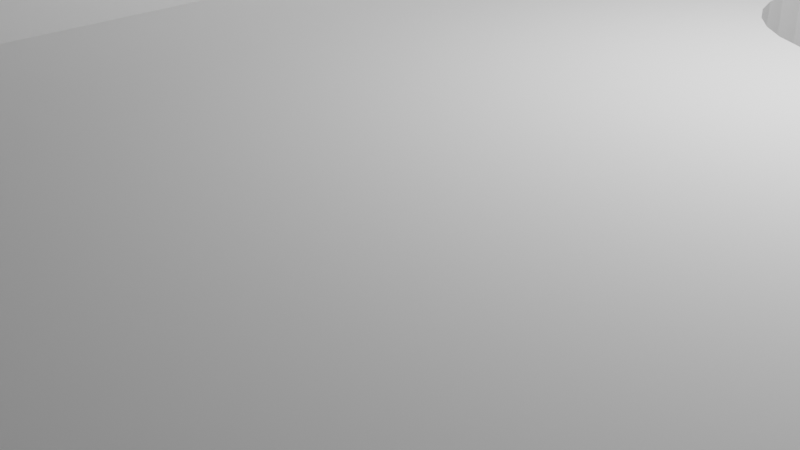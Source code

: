 # Source: Z_Motor_Mount_bottom.blend  (saved by Blender 2.80.75; exported with 4.5.12 LTS)
import bpy
from mathutils import Matrix  # noqa: F401  (used for matrix-valued properties, if any)

bpy.ops.wm.read_factory_settings(use_empty=True)
scene = bpy.context.scene
scene.name = 'Scene'

# ---- collections
col_collection = bpy.data.collections.new('Collection'); scene.collection.children.link(col_collection)

# ---- world
world_world = bpy.data.worlds.new('World'); scene.world = world_world
world_world.use_nodes = True; world_world.node_tree.nodes.clear()
_N = world_world.node_tree.nodes; _L = world_world.node_tree.links
n0 = _N.new('ShaderNodeOutputWorld'); n0.name = 'World Output'; n0.location = (300, 300)
n1 = _N.new('ShaderNodeBackground'); n1.name = 'Background'; n1.location = (10, 300)
n1.inputs[0].default_value = (0.05088, 0.05088, 0.05088, 1.0)
_L.new(n1.outputs[0], n0.inputs[0])
n0.is_active_output = True
world_world.color = (0.05088, 0.05088, 0.05088)
world_world.use_sun_shadow = False
world_world.sun_shadow_jitter_overblur = 0.0

# ---- cameras
cam_camera = bpy.data.cameras.new('Camera')
cam_camera.clip_end = 100.0
cam_camera.ortho_scale = 7.314

# ---- lights
light_light = bpy.data.lights.new('Light', 'POINT')
light_light.transmission_factor = 0.0
light_light.energy = 1000.0
light_light.shadow_soft_size = 0.1
light_light.shadow_maximum_resolution = 0.006
light_light.use_absolute_resolution = True

# ---- meshes
me_z_motor_top_mount_002 = bpy.data.meshes.new('Z Motor Top Mount.002')
me_z_motor_top_mount_002.from_pydata([(-1.429, 2.188, -30.16), (-13.67, 5.054, -30.16), (-4.511, 5.054, -25.3), (-13.67, 5.054, -25.3), (-1.429, 2.188, -25.3), (-1.429, -15.45, -30.16), (-13.67, -15.45, -30.16), (-4.511, -15.45, -25.3), (-1.429, -15.45, -25.3), (-13.67, -15.45, -25.3), (6.379, 2.188, -30.16), (6.379, 2.188, -25.3), (6.379, -15.45, -30.16), (6.379, -15.45, -25.3), (-1.429, 12.51, -30.16), (-13.67, 12.51, -30.16), (-13.67, 12.51, -25.3), (-1.429, 12.51, -25.3), (-4.511, 2.188, -25.3), (-4.511, 2.188, 3.01), (6.379, 2.188, -25.3), (6.379, 2.188, 3.01), (-4.511, -15.45, -25.3), (-4.511, -15.45, 3.01), (6.379, -15.45, -25.3), (6.379, 2.188, 17.17), (-1.429, 2.188, 31.32), (-1.429, 2.188, 3.01), (-1.429, 2.188, 17.17), (-1.429, -15.45, 3.01), (6.379, -15.45, 3.01), (6.379, -15.45, 17.17), (-1.429, -15.45, 17.17), (6.379, 2.188, 26.41), (-1.429, 2.188, 26.41), (6.379, -15.45, 26.41), (-1.429, -15.45, 26.41), (-1.429, 2.188, 32.86), (6.379, 2.188, 32.86), (6.379, -1.646, 26.41), (-1.429, -1.646, 26.41), (-1.429, -1.646, 32.86), (6.379, -1.646, 32.86), (4.987, 2.188, -2.112), (4.987, -15.45, -2.112), (3.739, 2.188, -4.445), (3.739, -15.45, -4.445), (3.447, 2.188, -4.416), (3.52, -15.45, -4.423), (3.447, -15.45, -4.416), (3.165, 2.188, -4.331), (3.165, -15.45, -4.331), (2.354, 2.188, -2.371), (2.354, -15.45, -2.371), (2.492, 2.188, -2.112), (2.492, -15.45, -2.112), (2.268, 2.188, -2.652), (2.268, -15.45, -2.652), (2.679, 2.188, -1.884), (2.679, -15.45, -1.884), (3.447, 2.188, -1.474), (3.447, -15.45, -1.474), (3.739, 2.188, -1.445), (3.739, -15.45, -1.445), (3.165, 2.188, -1.559), (3.165, -15.45, -1.559), (5.211, 2.188, -3.238), (5.211, -15.45, -3.238), (4.573, 2.188, -4.192), (4.573, -15.45, -4.192), (5.239, 2.188, -2.945), (5.239, -15.45, -2.945), (5.125, 2.188, -3.519), (5.125, -15.45, -3.519), (4.032, 2.188, -1.474), (4.032, -15.45, -1.474), (2.679, 2.188, -4.006), (2.679, -15.45, -4.006), (2.906, 2.188, -4.192), (2.906, -15.45, -4.192), (2.492, 2.188, -3.778), (2.492, -15.45, -3.778), (5.211, 2.188, -2.652), (5.211, -15.45, -2.652), (4.573, 2.188, -1.698), (4.573, -15.45, -1.698), (4.8, 2.188, -1.884), (4.8, -15.45, -1.884), (5.125, 2.188, -2.371), (5.125, -15.45, -2.371), (2.239, 2.188, -2.945), (2.239, -15.45, -2.945), (2.906, 2.188, -1.698), (2.906, -15.45, -1.698), (2.268, 2.188, -3.238), (2.268, -15.45, -3.238), (4.8, 2.188, -4.006), (4.8, -15.45, -4.006), (4.569, -15.45, -1.696), (4.313, 2.188, -1.559), (4.313, -15.45, -1.559), (4.987, 2.188, -3.778), (4.987, -15.45, -3.778), (2.354, 2.188, -3.519), (2.354, -15.45, -3.519), (4.313, 2.188, -4.331), (4.313, -15.45, -4.331), (4.032, 2.188, -4.416), (4.032, -15.45, -4.416), (3.553, 2.188, 30.46), (3.553, -1.646, 30.46), (2.306, 2.188, 28.13), (2.306, -1.646, 28.13), (2.013, 2.188, 28.16), (2.013, -1.646, 28.16), (1.732, 2.188, 28.25), (1.732, -1.646, 28.25), (0.9203, 2.188, 30.21), (0.9203, -1.646, 30.21), (1.059, 2.188, 30.46), (1.059, -1.646, 30.46), (1.223, 2.188, 30.66), (0.8349, 2.188, 29.92), (0.8349, -1.646, 29.92), (1.245, 2.188, 30.69), (1.245, -1.646, 30.69), (2.013, 2.188, 31.1), (2.013, -1.646, 31.1), (2.306, 2.188, 31.13), (2.306, -1.646, 31.13), (1.223, -1.646, 30.66), (1.732, 2.188, 31.02), (1.732, -1.646, 31.02), (3.777, 2.188, 29.34), (3.777, -1.646, 29.34), (3.139, 2.188, 28.38), (3.139, -1.646, 28.38), (3.806, 2.188, 29.63), (3.806, -1.646, 29.63), (3.692, 2.188, 29.06), (3.692, -1.646, 29.06), (2.599, 2.188, 31.1), (2.599, -1.646, 31.1), (1.245, 2.188, 28.57), (1.245, -1.646, 28.57), (1.473, 2.188, 28.38), (1.473, -1.646, 28.38), (1.059, 2.188, 28.8), (1.059, -1.646, 28.8), (3.777, 2.188, 29.92), (3.777, -1.646, 29.92), (3.139, 2.188, 30.88), (3.139, -1.646, 30.88), (3.367, 2.188, 30.69), (3.367, -1.646, 30.69), (3.692, 2.188, 30.21), (3.692, -1.646, 30.21), (0.8061, 2.188, 29.63), (0.8061, -1.646, 29.63), (1.473, 2.188, 30.88), (1.473, -1.646, 30.88), (0.8349, 2.188, 29.34), (0.8349, -1.646, 29.34), (3.367, 2.188, 28.57), (3.367, -1.646, 28.57), (2.88, 2.188, 31.02), (2.88, -1.646, 31.02), (3.525, 2.188, 28.76), (3.553, 2.188, 28.8), (3.553, -1.646, 28.8), (3.525, -1.646, 28.76), (0.9203, 2.188, 29.06), (0.9203, -1.646, 29.06), (2.88, 2.188, 28.25), (2.88, -1.646, 28.25), (2.599, 2.188, 28.16), (2.599, -1.646, 28.16), (-3.371, 8.054, -30.16), (-4.867, 10.85, -30.16), (-3.867, 7.557, -25.3), (-5.218, 10.82, -30.16), (-3.102, 8.703, -25.3), (-5.556, 10.72, -30.16), (-6.364, 10.05, -25.3), (-6.53, 8.365, -30.16), (-5.867, 10.55, -25.3), (-6.364, 8.054, -30.16), (-6.14, 10.33, -25.3), (-6.633, 8.703, -30.16), (-4.516, 7.289, -25.3), (-6.14, 7.781, -30.16), (-3.204, 9.743, -25.3), (-5.218, 7.289, -30.16), (-3.067, 9.054, -25.3), (-4.867, 7.254, -30.16), (-3.867, 10.55, -25.3), (-5.556, 7.391, -30.16), (-3.102, 9.405, -25.3), (-3.102, 9.405, -30.16), (-3.867, 10.55, -30.16), (-3.067, 9.054, -30.16), (-3.204, 9.743, -30.16), (-4.516, 7.289, -30.16), (-5.556, 7.391, -25.3), (-6.14, 10.33, -30.16), (-4.867, 7.254, -25.3), (-5.867, 10.55, -30.16), (-5.218, 7.289, -25.3), (-6.364, 10.05, -30.16), (-6.14, 7.781, -25.3), (-3.102, 8.703, -30.16), (-3.867, 7.557, -30.16), (-3.594, 7.781, -30.16), (-3.204, 8.365, -30.16), (-6.667, 9.054, -30.16), (-6.633, 8.703, -25.3), (-5.867, 7.557, -30.16), (-6.364, 8.054, -25.3), (-6.633, 9.405, -30.16), (-6.53, 8.365, -25.3), (-3.594, 10.33, -30.16), (-4.178, 7.391, -30.16), (-3.371, 10.05, -30.16), (-5.556, 10.72, -25.3), (-6.53, 9.743, -30.16), (-5.218, 10.82, -25.3), (-4.178, 10.72, -30.16), (-4.516, 10.82, -30.16), (-4.867, 10.85, -25.3), (-3.371, 8.054, -25.3), (-3.594, 7.781, -25.3), (-3.204, 8.365, -25.3), (-6.667, 9.054, -25.3), (-5.867, 7.557, -25.3), (-6.633, 9.405, -25.3), (-3.594, 10.33, -25.3), (-4.178, 7.391, -25.3), (-3.371, 10.05, -25.3), (-6.53, 9.743, -25.3), (-4.178, 10.72, -25.3), (-4.516, 10.82, -25.3), (-4.511, 2.188, 3.01), (-4.511, 2.188, 17.17), (-4.511, -15.45, 3.01), (-4.511, -15.45, 17.17), (-4.511, 2.188, 26.41), (-4.511, -15.45, 26.41), (-1.429, 5.054, 3.01), (-1.429, 5.054, 17.17), (-1.429, 5.054, 26.41), (-4.511, 5.054, 26.41), (-4.511, 5.054, 3.01), (-4.511, 5.054, 17.17), (-1.429, 5.054, -25.3), (-1.429, 5.054, 3.01), (-4.511, 5.054, -25.3), (-4.511, 5.054, 3.01)], [], [(6, 5, 8, 7, 9), (1, 0, 5, 6), (18, 241, 256, 255), (2, 3, 9, 7), (3, 1, 6, 9), (10, 11, 13, 12), (0, 4, 11, 10), (8, 5, 12, 13), (5, 0, 10, 12), (0, 1, 15, 214, 188, 184, 186, 190, 216, 196, 192, 194, 202, 221, 211, 212, 177, 213, 210, 200, 14), (4, 0, 14, 17), (222, 201, 191, 237), (1, 3, 16, 15), (15, 16, 17, 14), (18, 23, 19), (22, 48, 49, 51, 79, 77, 81, 104, 95, 91, 57, 53, 55, 59, 93, 65, 61, 63, 75, 100, 98, 30, 23), (41, 26, 40), (32, 35, 36), (29, 31, 32), (29, 32, 244, 243), (39, 170, 164, 136, 174, 176, 112, 114, 116, 146, 144, 148, 172, 162, 158, 123, 118, 120, 130, 41, 40), (254, 253, 255, 256), (38, 42, 33), (33, 31, 25), (25, 31, 30), (33, 35, 31), (42, 39, 33), (25, 30, 21), (24, 20, 21), (30, 24, 21), (18, 22, 23), (22, 24, 30, 98, 85, 87, 44, 89, 83, 71, 67, 73, 102, 97, 69, 106, 108, 46, 48), (37, 26, 41), (26, 34, 40), (4, 18, 255, 253), (32, 31, 35), (29, 30, 31), (36, 34, 245, 246), (27, 4, 253, 254), (39, 42, 41, 130, 125, 160, 132, 127, 129, 142, 166, 152, 154, 110, 156, 150, 138, 134, 140, 169, 170), (32, 36, 246, 244), (37, 41, 42), (42, 38, 37), (83, 82, 70, 71), (87, 86, 43, 44), (44, 43, 88, 89), (95, 94, 90, 91), (67, 66, 72, 73), (71, 70, 66, 67), (102, 101, 96, 97), (46, 45, 47, 49, 48), (61, 60, 62, 63), (81, 80, 103, 104), (63, 62, 74, 75), (49, 47, 50, 51), (97, 96, 68, 69), (93, 92, 64, 65), (69, 68, 105, 106), (85, 84, 86, 87), (79, 78, 76, 77), (104, 103, 94, 95), (100, 99, 84, 85, 98), (59, 58, 92, 93), (53, 52, 54, 55), (108, 107, 45, 46), (73, 72, 101, 102), (91, 90, 56, 57), (89, 88, 82, 83), (65, 64, 60, 61), (51, 50, 78, 79), (106, 105, 107, 108), (75, 74, 99, 100), (57, 56, 52, 53), (77, 76, 80, 81), (55, 54, 58, 59), (150, 149, 137, 138), (154, 153, 109, 110), (110, 109, 155, 156), (162, 161, 157, 158), (134, 133, 139, 140), (138, 137, 133, 134), (169, 168, 167, 163, 164, 170), (112, 111, 113, 114), (127, 126, 128, 129), (148, 147, 171, 172), (129, 128, 141, 142), (114, 113, 115, 116), (164, 163, 135, 136), (160, 159, 131, 132), (136, 135, 173, 174), (152, 151, 153, 154), (146, 145, 143, 144), (172, 171, 161, 162), (166, 165, 151, 152), (125, 124, 159, 160), (118, 117, 119, 120), (176, 175, 111, 112), (140, 139, 168, 169), (158, 157, 122, 123), (156, 155, 149, 150), (132, 131, 126, 127), (116, 115, 145, 146), (174, 173, 175, 176), (142, 141, 165, 166), (123, 122, 117, 118), (144, 143, 147, 148), (120, 119, 121, 124, 125, 130), (38, 153, 151, 165, 141, 128, 126, 131, 159, 124, 121, 37), (25, 21, 175, 173, 135, 163, 167, 168, 139, 133, 137, 149, 155, 109, 153, 38, 33), (26, 37, 121, 119, 117, 122, 157, 161, 171, 147, 143, 145, 115, 113, 111, 175, 27, 28, 34), (175, 21, 27), (47, 20, 4), (20, 47, 45, 107, 105, 68, 96, 101, 72, 66, 70, 82, 88, 43, 21), (47, 4, 27, 52, 56, 90, 94, 103, 80, 76, 78, 50), (35, 39, 40, 36), (14, 200, 198, 201, 222, 220, 199, 226, 227, 178, 180, 182, 206, 204, 208, 224, 218, 214, 15), (180, 178, 228, 225), (212, 211, 179, 230), (194, 192, 207, 205), (221, 202, 189, 236), (213, 177, 229, 231), (182, 180, 225, 223), (200, 210, 181, 193), (198, 200, 193, 197), (224, 208, 183, 238), (177, 212, 230, 229), (196, 216, 233, 203), (199, 220, 235, 195), (202, 194, 205, 189), (226, 199, 195, 239), (186, 184, 219, 217), (206, 182, 223, 185), (201, 198, 197, 191), (227, 226, 239, 240), (190, 186, 217, 209), (204, 206, 185, 187), (184, 188, 215, 219), (214, 218, 234, 232), (218, 224, 238, 234), (208, 204, 187, 183), (216, 190, 209, 233), (188, 214, 232, 215), (220, 222, 237, 235), (178, 227, 240, 228), (192, 196, 203, 207), (211, 221, 236, 179), (210, 213, 231, 181), (223, 225, 228, 240, 239, 195, 235, 17, 16, 238, 183, 187, 185), (3, 209, 217, 219, 215, 232, 234, 238, 16), (52, 27, 21, 43, 86, 84, 99, 74, 62, 60, 64, 92, 58, 54), (241, 244, 242), (242, 246, 245), (241, 243, 244), (242, 244, 246), (242, 245, 250, 252), (248, 247, 251, 252), (249, 248, 252, 250), (241, 242, 252, 251), (28, 27, 247, 248), (34, 28, 248, 249), (245, 34, 249, 250), (189, 255, 253, 197, 193, 181, 231, 229, 230, 179, 236), (191, 197, 253, 17, 235, 237), (203, 233, 209, 3, 255, 189, 205, 207)])
_uv = me_z_motor_top_mount_002.uv_layers.new(name='UVMap')
_uv.uv.foreach_set('vector', [0.0, 0.0, 0.0, 0.0, 0.0, 0.0, 0.0, 0.0, 0.0, 0.0, 0.0, 0.0, 0.0, 0.0, 0.0, 0.0, 0.0, 0.0, 0.0, 0.0, 0.0, 0.0, 0.0, 0.0, 0.0, 0.0, 0.0, 0.0, 0.0, 0.0, 0.0, 0.0, 0.0, 0.0, 0.0, 0.0, 0.0, 0.0, 0.0, 0.0, 0.0, 0.0, 0.0, 0.0, 0.0, 0.0, 0.0, 0.0, 0.0, 0.0, 0.0, 0.0, 0.0, 0.0, 0.0, 0.0, 0.0, 0.0, 0.0, 0.0, 0.0, 0.0, 0.0, 0.0, 0.0, 0.0, 0.0, 0.0, 0.0, 0.0, 0.0, 0.0, 0.0, 0.0, 0.0, 0.0, 0.0, 0.0, 0.0, 0.0, 0.0, 0.0, 0.0, 0.0, 0.0, 0.0, 0.0, 0.0, 0.0, 0.0, 0.0, 0.0, 0.0, 0.0, 0.0, 0.0, 0.0, 0.0, 0.0, 0.0, 0.0, 0.0, 0.0, 0.0, 0.0, 0.0, 0.0, 0.0, 0.0, 0.0, 0.0, 0.0, 0.0, 0.0, 0.0, 0.0, 0.0, 0.0, 0.0, 0.0, 0.0, 0.0, 0.0, 0.0, 0.0, 0.0, 0.0, 0.0, 0.0, 0.0, 0.0, 0.0, 0.0, 0.0, 0.0, 0.0, 0.0, 0.0, 0.0, 0.0, 0.0, 0.0, 0.0, 0.0, 0.0, 0.0, 0.0, 0.0, 0.0, 0.0, 0.0, 0.0, 0.0, 0.0, 0.0, 0.0, 0.0, 0.0, 0.0, 0.0, 0.0, 0.0, 0.0, 0.0, 0.0, 0.0, 0.0, 0.0, 0.0, 0.0, 0.0, 0.0, 0.0, 0.0, 0.0, 0.0, 0.0, 0.0, 0.0, 0.0, 0.0, 0.0, 0.0, 0.0, 0.0, 0.0, 0.0, 0.0, 0.0, 0.0, 0.0, 0.0, 0.0, 0.0, 0.0, 0.0, 0.0, 0.0, 0.0, 0.0, 0.0, 0.0, 0.0, 0.0, 0.0, 0.0, 0.0, 0.0, 0.0, 0.0, 0.0, 0.0, 0.0, 0.0, 0.0, 0.0, 0.0, 0.0, 0.0, 0.0, 0.0, 0.0, 0.0, 0.0, 0.0, 0.0, 0.0, 0.0, 0.0, 0.0, 0.0, 0.0, 0.0, 0.0, 0.0, 0.0, 0.0, 0.0, 0.0, 0.0, 0.0, 0.0, 0.0, 0.0, 0.0, 0.0, 0.0, 0.0, 0.0, 0.0, 0.0, 0.0, 0.0, 0.0, 0.0, 0.0, 0.0, 0.0, 0.0, 0.0, 0.0, 0.0, 0.0, 0.0, 0.0, 0.0, 0.0, 0.0, 0.0, 0.0, 0.0, 0.0, 0.0, 0.0, 0.0, 0.0, 0.0, 0.0, 0.0, 0.0, 0.0, 0.0, 0.0, 0.0, 0.0, 0.0, 0.0, 0.0, 0.0, 0.0, 0.0, 0.0, 0.0, 0.0, 0.0, 0.0, 0.0, 0.0, 0.0, 0.0, 0.0, 0.0, 0.0, 0.0, 0.0, 0.0, 0.0, 0.0, 0.0, 0.0, 0.0, 0.0, 0.0, 0.0, 0.0, 0.0, 0.0, 0.0, 0.0, 0.0, 0.0, 0.0, 0.0, 0.0, 0.0, 0.0, 0.0, 0.0, 0.0, 0.0, 0.0, 0.0, 0.0, 0.0, 0.0, 0.0, 0.0, 0.0, 0.0, 0.0, 0.0, 0.0, 0.0, 0.0, 0.0, 0.0, 0.0, 0.0, 0.0, 0.0, 0.0, 0.0, 0.0, 0.0, 0.0, 0.0, 0.0, 0.0, 0.0, 0.0, 0.0, 0.0, 0.0, 0.0, 0.0, 0.0, 0.0, 0.0, 0.0, 0.0, 0.0, 0.0, 0.0, 0.0, 0.0, 0.0, 0.0, 0.0, 0.0, 0.0, 0.0, 0.0, 0.0, 0.0, 0.0, 0.0, 0.0, 0.0, 0.0, 0.0, 0.0, 0.0, 0.0, 0.0, 0.0, 0.0, 0.0, 0.0, 0.0, 0.0, 0.0, 0.0, 0.0, 0.0, 0.0, 0.0, 0.0, 0.0, 0.0, 0.0, 0.0, 0.0, 0.0, 0.0, 0.0, 0.0, 0.0, 0.0, 0.0, 0.0, 0.0, 0.0, 0.0, 0.0, 0.0, 0.0, 0.0, 0.0, 0.0, 0.0, 0.0, 0.0, 0.0, 0.0, 0.0, 0.0, 0.0, 0.0, 0.0, 0.0, 0.0, 0.0, 0.0, 0.0, 0.0, 0.0, 0.0, 0.0, 0.0, 0.0, 0.0, 0.0, 0.0, 0.0, 0.0, 0.0, 0.0, 0.0, 0.0, 0.0, 0.0, 0.0, 0.0, 0.0, 0.0, 0.0, 0.0, 0.0, 0.0, 0.0, 0.0, 0.0, 0.0, 0.0, 0.0, 0.0, 0.0, 0.0, 0.7188, 0.6694, 0.7188, 0.9554, 0.75, 0.9553, 0.75, 0.6694, 0.625, 0.6694, 0.625, 0.9566, 0.6562, 0.9561, 0.6562, 0.6694, 0.6562, 0.6694, 0.6562, 0.9561, 0.6875, 0.9557, 0.6875, 0.6694, 0.2188, 0.6694, 0.2188, 0.9638, 0.25, 0.9639, 0.25, 0.6694, 0.7812, 0.6694, 0.7812, 0.9554, 0.8125, 0.9557, 0.8125, 0.6694, 0.75, 0.6694, 0.75, 0.9553, 0.7812, 0.9554, 0.7812, 0.6694, 0.8438, 0.6694, 0.8437, 0.9561, 0.875, 0.9566, 0.875, 0.6694, 0.0, 0.6694, 0.0, 0.9596, 0.03125, 0.9605, 0.03125, 0.6694, 0.02347, 0.6694, 0.4688, 0.6694, 0.4688, 0.9605, 0.5, 0.9596, 0.5, 0.6694, 0.1562, 0.6694, 0.1562, 0.9632, 0.1875, 0.9636, 0.1875, 0.6694, 0.5, 0.6694, 0.5, 0.9596, 0.5312, 0.9588, 0.5312, 0.6694, 0.03125, 0.6694, 0.03125, 0.9605, 0.0625, 0.9613, 0.0625, 0.6694, 0.875, 0.6694, 0.875, 0.9566, 0.9062, 0.9573, 0.9062, 0.6694, 0.4062, 0.6694, 0.4062, 0.962, 0.4375, 0.9613, 0.4375, 0.6694, 0.9062, 0.6694, 0.9062, 0.9573, 0.9375, 0.958, 0.9375, 0.6694, 0.5938, 0.6694, 0.5938, 0.9573, 0.625, 0.9566, 0.625, 0.6694, 0.09375, 0.6694, 0.09375, 0.962, 0.125, 0.9627, 0.125, 0.6694, 0.1875, 0.6694, 0.1875, 0.9636, 0.2188, 0.9638, 0.2188, 0.6694, 0.5625, 0.6694, 0.5625, 0.958, 0.5938, 0.9573, 0.5938, 0.6694, 0.5933, 0.6694, 0.375, 0.6694, 0.375, 0.9627, 0.4062, 0.962, 0.4062, 0.6694, 0.3125, 0.6694, 0.3125, 0.9636, 0.3438, 0.9632, 0.3438, 0.6694, 0.9688, 0.6694, 0.9688, 0.9588, 1.0, 0.9596, 1.0, 0.6694, 0.8125, 0.6694, 0.8125, 0.9557, 0.8437, 0.9561, 0.8438, 0.6694, 0.25, 0.6694, 0.25, 0.9639, 0.2812, 0.9638, 0.2812, 0.6694, 0.6875, 0.6694, 0.6875, 0.9557, 0.7188, 0.9554, 0.7188, 0.6694, 0.4375, 0.6694, 0.4375, 0.9613, 0.4688, 0.9605, 0.4688, 0.6694, 0.0625, 0.6694, 0.0625, 0.9613, 0.09375, 0.962, 0.09375, 0.6694, 0.9375, 0.6694, 0.9375, 0.958, 0.9688, 0.9588, 0.9688, 0.6694, 0.5312, 0.6694, 0.5312, 0.9588, 0.5625, 0.958, 0.5625, 0.6694, 0.2812, 0.6694, 0.2812, 0.9638, 0.3125, 0.9636, 0.3125, 0.6694, 0.125, 0.6694, 0.125, 0.9627, 0.1562, 0.9632, 0.1562, 0.6694, 0.3438, 0.6694, 0.3438, 0.9632, 0.375, 0.9627, 0.375, 0.6694, 0.7188, 0.8074, 0.7188, 0.9744, 0.75, 0.9744, 0.75, 0.8074, 0.625, 0.8074, 0.625, 0.9744, 0.6562, 0.9744, 0.6562, 0.8074, 0.6562, 0.8074, 0.6562, 0.9744, 0.6875, 0.9744, 0.6875, 0.8074, 0.2188, 0.8074, 0.2188, 0.9744, 0.25, 0.9744, 0.25, 0.8074, 0.7812, 0.8074, 0.7812, 0.9744, 0.8125, 0.9744, 0.8125, 0.8074, 0.75, 0.8074, 0.75, 0.9744, 0.7812, 0.9744, 0.7812, 0.8074, 0.8438, 0.8074, 0.8438, 0.9744, 0.8484, 0.9744, 0.875, 0.9744, 0.875, 0.8074, 0.8484, 0.8074, 0.0, 0.8074, 0.0, 0.9744, 0.03125, 0.9744, 0.03125, 0.8074, 0.4688, 0.8074, 0.4688, 0.9744, 0.5, 0.9744, 0.5, 0.8074, 0.1562, 0.8074, 0.1562, 0.9744, 0.1875, 0.9744, 0.1875, 0.8074, 0.5, 0.8074, 0.5, 0.9744, 0.5312, 0.9744, 0.5312, 0.8074, 0.03125, 0.8074, 0.03125, 0.9744, 0.0625, 0.9744, 0.0625, 0.8074, 0.875, 0.8074, 0.875, 0.9744, 0.9062, 0.9744, 0.9063, 0.8074, 0.4062, 0.8074, 0.4062, 0.9744, 0.4375, 0.9744, 0.4375, 0.8074, 0.9063, 0.8074, 0.9062, 0.9744, 0.9375, 0.9744, 0.9375, 0.8074, 0.5938, 0.8074, 0.5938, 0.9744, 0.625, 0.9744, 0.625, 0.8074, 0.09375, 0.8074, 0.09375, 0.9744, 0.125, 0.9744, 0.125, 0.8074, 0.1875, 0.8074, 0.1875, 0.9744, 0.2188, 0.9744, 0.2188, 0.8074, 0.5625, 0.8074, 0.5625, 0.9744, 0.5938, 0.9744, 0.5938, 0.8074, 0.375, 0.8074, 0.375, 0.9744, 0.4062, 0.9744, 0.4062, 0.8074, 0.3125, 0.8074, 0.3125, 0.9744, 0.3438, 0.9744, 0.3438, 0.8074, 0.9688, 0.8074, 0.9688, 0.9744, 1.0, 0.9744, 1.0, 0.8074, 0.8125, 0.8074, 0.8125, 0.9744, 0.8438, 0.9744, 0.8438, 0.8074, 0.25, 0.8074, 0.25, 0.9744, 0.2812, 0.9744, 0.2812, 0.8074, 0.6875, 0.8074, 0.6875, 0.9744, 0.7188, 0.9744, 0.7188, 0.8074, 0.4375, 0.8074, 0.4375, 0.9744, 0.4688, 0.9744, 0.4688, 0.8074, 0.0625, 0.8074, 0.0625, 0.9744, 0.09375, 0.9744, 0.09375, 0.8074, 0.9375, 0.8074, 0.9375, 0.9744, 0.9688, 0.9744, 0.9688, 0.8074, 0.5312, 0.8074, 0.5312, 0.9744, 0.5625, 0.9744, 0.5625, 0.8074, 0.2812, 0.8074, 0.2812, 0.9744, 0.3125, 0.9744, 0.3125, 0.8074, 0.125, 0.8074, 0.125, 0.9744, 0.1562, 0.9744, 0.1562, 0.8074, 0.3438, 0.8074, 0.3438, 0.9744, 0.3713, 0.9744, 0.375, 0.9744, 0.375, 0.8074, 0.3713, 0.8074, 0.0, 0.0, 0.625, 0.9744, 0.5938, 0.9744, 0.5625, 0.9744, 0.5312, 0.9744, 0.5, 0.9744, 0.4688, 0.9744, 0.4375, 0.9744, 0.4062, 0.9744, 0.375, 0.9744, 0.3713, 0.9744, 0.0, 0.0, 0.0, 0.0, 0.0, 0.0, 0.9688, 0.9744, 0.9375, 0.9744, 0.9062, 0.9744, 0.875, 0.9744, 0.8484, 0.9744, 0.8438, 0.9744, 0.8125, 0.9744, 0.7812, 0.9744, 0.75, 0.9744, 0.7188, 0.9744, 0.6875, 0.9744, 0.6562, 0.9744, 0.625, 0.9744, 0.0, 0.0, 0.0, 0.0, 0.0, 0.0, 0.0, 0.0, 0.3713, 0.9744, 0.3438, 0.9744, 0.3125, 0.9744, 0.2812, 0.9744, 0.25, 0.9744, 0.2188, 0.9744, 0.1875, 0.9744, 0.1562, 0.9744, 0.125, 0.9744, 0.09375, 0.9744, 0.0625, 0.9744, 0.03125, 0.9744, 0.0, 0.9744, 0.9688, 0.9744, 0.0, 0.0, 0.0, 0.0, 0.0, 0.0, 0.9688, 0.9744, 0.0, 0.0, 0.0, 0.0, 0.0, 0.0, 0.0, 0.0, 0.0, 0.0, 0.0, 0.0, 0.03125, 0.9605, 0.0, 0.9596, 0.9688, 0.9588, 0.9375, 0.958, 0.9062, 0.9573, 0.875, 0.9566, 0.8437, 0.9561, 0.8125, 0.9557, 0.7812, 0.9554, 0.75, 0.9553, 0.7188, 0.9554, 0.6875, 0.9557, 0.6562, 0.9561, 0.0, 0.0, 0.0, 0.0, 0.0, 0.0, 0.0, 0.0, 0.0, 0.0, 0.0, 0.0, 0.0, 0.0, 0.0, 0.0, 0.0, 0.0, 0.0, 0.0, 0.0, 0.0, 0.0, 0.0, 0.0, 0.0, 0.0, 0.0, 0.0, 0.0, 0.0, 0.0, 0.0, 0.0, 0.0, 0.0, 0.0, 0.0, 0.0, 0.0, 0.0, 0.0, 0.0, 0.0, 0.0, 0.0, 0.0, 0.0, 0.0, 0.0, 0.0, 0.0, 0.0, 0.0, 0.0, 0.0, 0.0, 0.0, 0.0, 0.0, 0.0, 0.0, 0.0, 0.0, 0.0, 0.0, 0.0, 0.0, 0.0, 0.0, 0.0, 0.0, 0.0, 0.0, 0.0, 0.0, 0.0, 0.0, 0.0, 0.0, 0.0, 0.0, 0.0, 0.0, 0.0, 0.0, 0.0, 0.0, 0.0, 0.0, 0.0, 0.0, 0.0, 0.0, 0.0, 0.0, 0.0, 0.0, 0.0, 0.0, 0.0, 0.0, 0.0, 0.0, 0.0, 0.0, 0.0, 0.0, 0.0, 0.0, 0.0, 0.0, 0.0, 0.0, 0.0, 0.0, 0.0, 0.0, 0.0, 0.0, 0.0, 0.0, 0.0, 0.0, 0.0, 0.0, 0.0, 0.0, 0.0, 0.0, 0.0, 0.0, 0.0, 0.0, 0.0, 0.0, 0.0, 0.0, 0.0, 0.0, 0.0, 0.0, 0.0, 0.0, 0.0, 0.0, 0.0, 0.0, 0.0, 0.0, 0.0, 0.0, 0.0, 0.0, 0.0, 0.0, 0.0, 0.0, 0.0, 0.0, 0.0, 0.0, 0.0, 0.0, 0.0, 0.0, 0.0, 0.0, 0.0, 0.0, 0.0, 0.0, 0.0, 0.0, 0.0, 0.0, 0.0, 0.0, 0.0, 0.0, 0.0, 0.0, 0.0, 0.0, 0.0, 0.0, 0.0, 0.0, 0.0, 0.0, 0.0, 0.0, 0.0, 0.0, 0.0, 0.0, 0.0, 0.0, 0.0, 0.0, 0.0, 0.0, 0.0, 0.0, 0.0, 0.0, 0.0, 0.0, 0.0, 0.0, 0.0, 0.0, 0.0, 0.0, 0.0, 0.0, 0.0, 0.0, 0.0, 0.0, 0.0, 0.0, 0.0, 0.0, 0.0, 0.0, 0.0, 0.0, 0.0, 0.0, 0.0, 0.0, 0.0, 0.0, 0.0, 0.0, 0.0, 0.0, 0.0, 0.0, 0.0, 0.0, 0.0, 0.0, 0.0, 0.0, 0.0, 0.0, 0.0, 0.0, 0.0, 0.0, 0.0, 0.0, 0.0, 0.0, 0.0, 0.0, 0.0, 0.0, 0.0, 0.0, 0.0, 0.0, 0.0, 0.0, 0.0, 0.0, 0.0, 0.0, 0.0, 0.0, 0.0, 0.0, 0.0, 0.0, 0.0, 0.0, 0.0, 0.0, 0.0, 0.0, 0.0, 0.0, 0.0, 0.0, 0.0, 0.0, 0.0, 0.0, 0.0, 0.0, 0.0, 0.0, 0.0, 0.0, 0.0, 0.0, 0.0, 0.0, 0.0, 0.0, 0.0, 0.0, 0.0, 0.0, 0.0, 0.0, 0.0, 0.0, 0.0, 0.0, 0.0, 0.0, 0.0, 0.0, 0.0, 0.0, 0.0, 0.0, 0.0, 0.0, 0.0, 0.0, 0.0, 0.0, 0.0, 0.0, 0.0, 0.0, 0.0, 0.0, 0.0, 0.0, 0.0, 0.0, 0.0, 0.0, 0.0, 0.0, 0.0, 0.0, 0.0, 0.0, 0.0, 0.0, 0.0, 0.0, 0.0, 0.0, 0.0, 0.0, 0.0, 0.0, 0.0, 0.0, 0.0, 0.0, 0.0, 0.0, 0.0, 0.0, 0.0, 0.0, 0.3125, 0.9636, 0.0, 0.0, 0.0, 0.0, 0.6562, 0.9561, 0.625, 0.9566, 0.5938, 0.9573, 0.5625, 0.958, 0.5312, 0.9588, 0.5, 0.9596, 0.4688, 0.9605, 0.4375, 0.9613, 0.4062, 0.962, 0.375, 0.9627, 0.3438, 0.9632, 0.0, 0.0, 0.0, 0.0, 0.0, 0.0, 0.0, 0.0, 0.0, 0.0, 0.0, 0.0, 0.0, 0.0, 0.0, 0.0, 0.0, 0.0, 0.0, 0.0, 0.0, 0.0, 0.0, 0.0, 0.0, 0.0, 0.0, 0.0, 0.0, 0.0, 0.0, 0.0, 0.0, 0.0, 0.0, 0.0, 0.0, 0.0, 0.0, 0.0, 0.0, 0.0, 0.0, 0.0, 0.0, 0.0, 0.0, 0.0, 0.0, 0.0, 0.0, 0.0, 0.0, 0.0, 0.0, 0.0, 0.0, 0.0, 0.0, 0.0, 0.0, 0.0, 0.0, 0.0, 0.0, 0.0, 0.0, 0.0, 0.0, 0.0, 0.0, 0.0, 0.0, 0.0, 0.0, 0.0, 0.0, 0.0, 0.0, 0.0, 0.0, 0.0, 0.0, 0.0, 0.0, 0.0, 0.0, 0.0, 0.0, 0.0, 0.0, 0.0, 0.0, 0.0, 0.0, 0.0, 0.0, 0.0, 0.0, 0.0, 0.0, 0.0, 0.0, 0.0, 0.0, 0.0, 0.0, 0.0, 0.0, 0.0, 0.0, 0.0, 0.0, 0.0, 0.0, 0.0, 0.0, 0.0, 0.0, 0.0, 0.0, 0.0, 0.0, 0.0, 0.0, 0.0, 0.0, 0.0, 0.0, 0.0])
me_z_motor_top_mount_002.use_remesh_preserve_volume = False
me_z_motor_top_mount_002.use_remesh_preserve_attributes = False
me_z_motor_top_mount_002.use_mirror_vertex_groups = False
me_z_motor_top_mount_002.update()

# ---- objects
ob_light = bpy.data.objects.new('Light', light_light)
ob_camera = bpy.data.objects.new('Camera', cam_camera)
ob_z_motor_mount_bottom = bpy.data.objects.new('z motor mount bottom', me_z_motor_top_mount_002)

# ---- transforms, parenting, visibility, modifiers, constraints
ob_light.location = (4.076, 1.005, 5.904)
ob_light.rotation_euler = (0.6503, 0.05522, 1.866)
ob_light.lock_rotations_4d = False
ob_light.empty_display_type = 'ARROWS'
ob_light.color = (0.0, 0.0, 0.0, 0.0)
ob_light.lineart.crease_threshold = 0.0
ob_camera.location = (7.359, -6.926, 4.958)
ob_camera.rotation_euler = (1.109, 0.0, 0.8149)
ob_camera.lock_rotations_4d = False
ob_camera.empty_display_type = 'ARROWS'
ob_camera.color = (0.0, 0.0, 0.0, 0.0)
ob_camera.display_type = 'WIRE'
ob_camera.lineart.crease_threshold = 0.0
ob_z_motor_mount_bottom.location = (0.0, 0.0, 0.0)
ob_z_motor_mount_bottom.rotation_euler = (1.571, 0.0, 0.0)
ob_z_motor_mount_bottom.lineart.crease_threshold = 0.0

# ---- collection membership
col_collection.objects.link(ob_light)
col_collection.objects.link(ob_camera)
col_collection.objects.link(ob_z_motor_mount_bottom)

# ---- scene / render settings (as saved in the file)
scene.camera = ob_camera
scene.frame_start = 1; scene.frame_end = 250; scene.frame_set(1)
scene.render.engine = 'BLENDER_EEVEE_NEXT'
scene.cycles.use_denoising = False
scene.cycles.samples = 128
scene.cycles.sampling_pattern = 'TABULATED_SOBOL'
scene.cycles.use_adaptive_sampling = False
scene.cycles.use_light_tree = False
scene.view_settings.view_transform = 'Filmic'
bpy.context.view_layer.update()
